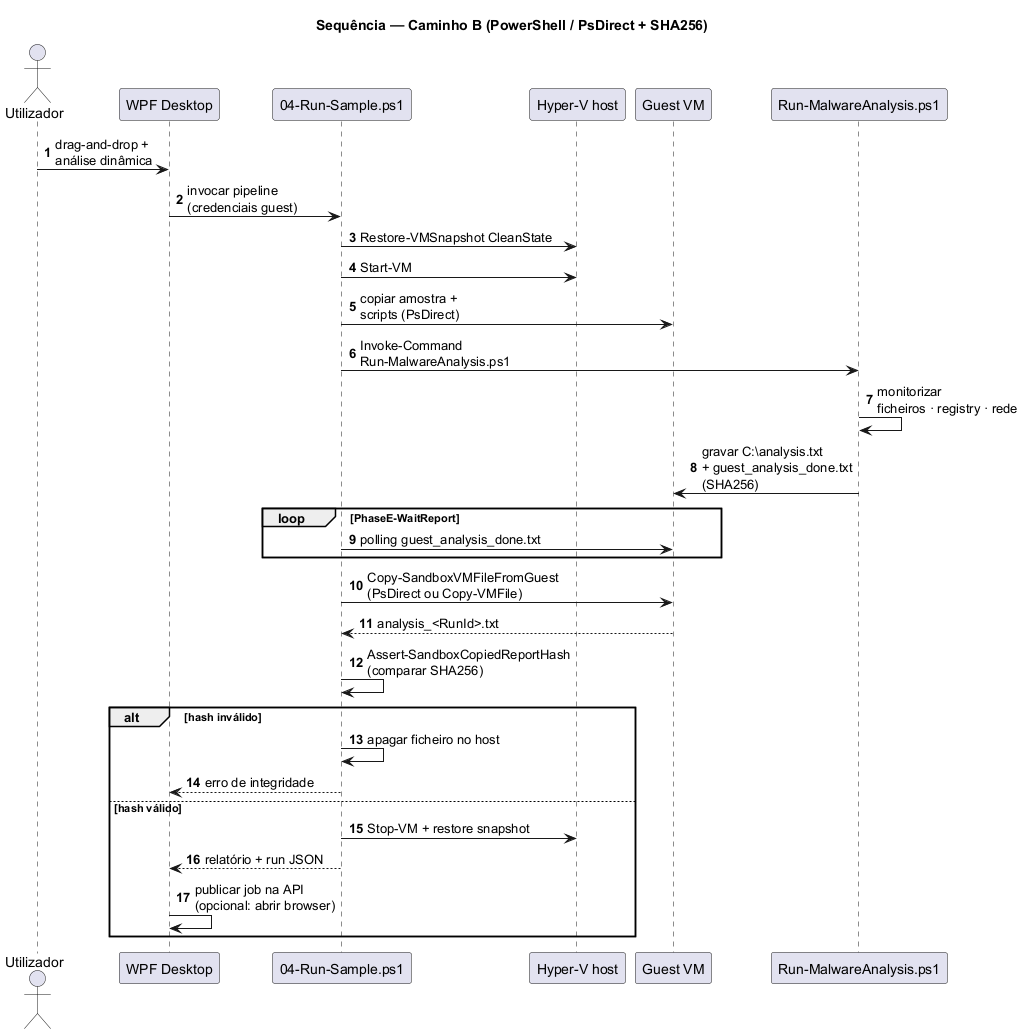

The diagram above was rendered by PlantUML. Its source (embedded in the PNG):
@startuml fig-4-9-sequence-path-b
title Sequência — Caminho B (PowerShell / PsDirect + SHA256)
autonumber
skinparam responseMessageBelowArrow true

actor "Utilizador" as U
participant "WPF Desktop" as WPF
participant "04-Run-Sample.ps1" as PS
participant "Hyper-V host" as HV
participant "Guest VM" as GUEST
participant "Run-MalwareAnalysis.ps1" as ANALYSIS

U -> WPF : drag-and-drop +\nanálise dinâmica
WPF -> PS : invocar pipeline\n(credenciais guest)
PS -> HV : Restore-VMSnapshot CleanState
PS -> HV : Start-VM
PS -> GUEST : copiar amostra +\nscripts (PsDirect)

PS -> ANALYSIS : Invoke-Command\nRun-MalwareAnalysis.ps1
ANALYSIS -> ANALYSIS : monitorizar\nficheiros · registry · rede
ANALYSIS -> GUEST : gravar C:\analysis.txt\n+ guest_analysis_done.txt\n(SHA256)

loop PhaseE-WaitReport
  PS -> GUEST : polling guest_analysis_done.txt
end

PS -> GUEST : Copy-SandboxVMFileFromGuest\n(PsDirect ou Copy-VMFile)
GUEST --> PS : analysis_<RunId>.txt

PS -> PS : Assert-SandboxCopiedReportHash\n(comparar SHA256)
alt hash inválido
  PS -> PS : apagar ficheiro no host
  PS --> WPF : erro de integridade
else hash válido
  PS -> HV : Stop-VM + restore snapshot
  PS --> WPF : relatório + run JSON
  WPF -> WPF : publicar job na API\n(opcional: abrir browser)
end

@enduml